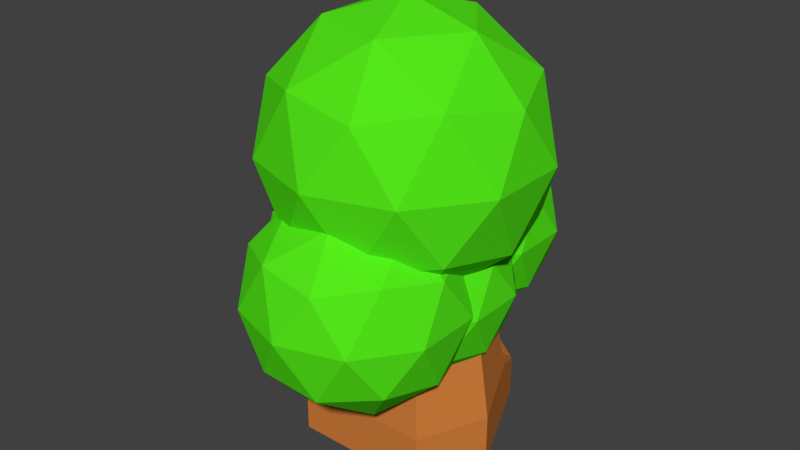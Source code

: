 # Source: arbusto002.blend  (saved by Blender 2.78.0; exported with 4.5.12 LTS)
import bpy
from mathutils import Matrix  # noqa: F401  (used for matrix-valued properties, if any)

bpy.ops.wm.read_factory_settings(use_empty=True)
scene = bpy.context.scene
scene.name = 'Scene'

# ---- collections
col_collection_1 = bpy.data.collections.new('Collection 1'); scene.collection.children.link(col_collection_1)

# ---- materials (node trees are filled in below, after node groups)
mat_folhaarb001 = bpy.data.materials.new('Folhaarb001')
mat_folhaarb001.alpha_threshold = 0.0
mat_folhaarb001.use_transparent_shadow = False
mat_folhaarb001.diffuse_color = (0.08825, 0.8, 0.01005, 1.0)
mat_folhaarb001.roughness = 0.5
mat_troncoarb001 = bpy.data.materials.new('Troncoarb001')
mat_troncoarb001.alpha_threshold = 0.0
mat_troncoarb001.use_transparent_shadow = False
mat_troncoarb001.diffuse_color = (0.6383, 0.2076, 0.04443, 1.0)
mat_troncoarb001.roughness = 0.5
mat_troncoarb001.line_color = (0.0, 0.0, 0.0, 1.0)

# ---- material node trees

# ---- world
world_world = bpy.data.worlds.new('World'); scene.world = world_world
world_world.color = (0.05088, 0.05088, 0.05088)
world_world.use_sun_shadow = False
world_world.sun_shadow_jitter_overblur = 0.0
world_world.cycles.sampling_method = 'MANUAL'

# ---- meshes
me_icosphere_004 = bpy.data.meshes.new('Icosphere.004')
me_icosphere_004.from_pydata([(0.0, 0.0, -1.0), (0.7236, -0.5257, -0.4472), (-0.2764, -0.8506, -0.4472), (-0.8944, 0.0, -0.4472), (-0.2764, 0.8506, -0.4472), (0.7236, 0.5257, -0.4472), (0.2764, -0.8506, 0.4472), (-0.7236, -0.5257, 0.4472), (-0.7236, 0.5257, 0.4472), (0.2764, 0.8506, 0.4472), (0.8944, 0.0, 0.4472), (0.0, 0.0, 1.0), (-0.1625, -0.5, -0.8507), (0.4253, -0.309, -0.8507), (0.2629, -0.809, -0.5257), (0.8506, 0.0, -0.5257), (0.4253, 0.309, -0.8507), (-0.5257, 0.0, -0.8507), (-0.6882, -0.5, -0.5257), (-0.1625, 0.5, -0.8507), (-0.6882, 0.5, -0.5257), (0.2629, 0.809, -0.5257), (0.9511, -0.309, 0.0), (0.9511, 0.309, 0.0), (0.0, -1.0, 0.0), (0.5878, -0.809, 0.0), (-0.9511, -0.309, 0.0), (-0.5878, -0.809, 0.0), (-0.5878, 0.809, 0.0), (-0.9511, 0.309, 0.0), (0.5878, 0.809, 0.0), (0.0, 1.0, 0.0), (0.6882, -0.5, 0.5257), (-0.2629, -0.809, 0.5257), (-0.8506, 0.0, 0.5257), (-0.2629, 0.809, 0.5257), (0.6882, 0.5, 0.5257), (0.1625, -0.5, 0.8507), (0.5257, 0.0, 0.8507), (-0.4253, -0.309, 0.8507), (-0.4253, 0.309, 0.8507), (0.1625, 0.5, 0.8507), (0.9497, 0.0, -1.101), (1.752, -0.5832, -0.4879), (0.6431, -0.9437, -0.4879), (-0.04252, 0.0, -0.4879), (0.6431, 0.9437, -0.4879), (1.752, 0.5832, -0.4879), (1.256, -0.9437, 0.5044), (0.147, -0.5832, 0.5044), (0.147, 0.5832, 0.5044), (1.256, 0.9437, 0.5044), (1.942, 0.0, 0.5043), (0.9497, 0.0, 1.118), (0.7695, -0.5547, -0.9355), (1.422, -0.3428, -0.9355), (1.241, -0.8975, -0.575), (1.893, 0.0, -0.575), (1.422, 0.3428, -0.9355), (0.3665, 0.0, -0.9355), (0.1863, -0.5547, -0.575), (0.7695, 0.5547, -0.9355), (0.1863, 0.5547, -0.575), (1.241, 0.8975, -0.575), (2.005, -0.3428, 0.00822), (2.005, 0.3428, 0.00822), (0.9497, -1.109, 0.00822), (1.602, -0.8975, 0.00822), (-0.1053, -0.3428, 0.00822), (0.2977, -0.8975, 0.00822), (0.2977, 0.8975, 0.00822), (-0.1053, 0.3428, 0.00822), (1.602, 0.8975, 0.00822), (0.9497, 1.109, 0.00822), (1.713, -0.5547, 0.5915), (0.6581, -0.8975, 0.5915), (0.006044, 0.0, 0.5915), (0.6581, 0.8975, 0.5915), (1.713, 0.5547, 0.5915), (1.13, -0.5547, 0.9519), (1.533, 0.0, 0.9519), (0.4779, -0.3428, 0.9519), (0.4779, 0.3428, 0.9519), (1.13, 0.5547, 0.9519), (0.7952, -0.7876, -1.179), (1.705, -1.448, -0.4847), (0.4479, -1.857, -0.4847), (-0.3288, -0.7876, -0.4847), (0.4479, 0.2813, -0.4847), (1.705, -0.127, -0.4847), (1.143, -1.857, 0.6393), (-0.1141, -1.448, 0.6393), (-0.1141, -0.127, 0.6393), (1.143, 0.2813, 0.6393), (1.919, -0.7876, 0.6393), (0.7952, -0.7876, 1.334), (0.5911, -1.416, -0.9917), (1.33, -1.176, -0.9917), (1.126, -1.804, -0.5834), (1.864, -0.7876, -0.5834), (1.33, -0.3993, -0.9917), (0.1345, -0.7876, -0.9917), (-0.06961, -1.416, -0.5834), (0.5911, -0.1593, -0.9917), (-0.06961, -0.1593, -0.5834), (1.126, 0.229, -0.5834), (1.99, -1.176, 0.07729), (1.99, -0.3993, 0.07729), (0.7952, -2.044, 0.07729), (1.534, -1.804, 0.07729), (-0.3999, -1.176, 0.07729), (0.05657, -1.804, 0.07729), (0.05657, 0.229, 0.07729), (-0.3999, -0.3993, 0.07729), (1.534, 0.229, 0.07729), (0.7952, 0.469, 0.07729), (1.66, -1.416, 0.738), (0.4649, -1.804, 0.738), (-0.2738, -0.7876, 0.738), (0.4649, 0.229, 0.738), (1.66, -0.1593, 0.738), (0.9994, -1.416, 1.146), (1.456, -0.7876, 1.146), (0.2607, -1.176, 1.146), (0.2607, -0.3993, 1.146), (0.9994, -0.1593, 1.146), (0.7952, 0.9702, -0.7933), (1.611, 0.3777, -0.1704), (0.4837, 0.01157, -0.1704), (-0.2128, 0.9702, -0.1704), (0.4837, 1.929, -0.1704), (1.611, 1.563, -0.1704), (1.107, 0.01157, 0.8376), (-0.02026, 0.3777, 0.8376), (-0.02026, 1.563, 0.8376), (1.107, 1.929, 0.8376), (1.803, 0.9702, 0.8376), (0.7952, 0.9702, 1.461), (0.6121, 0.4067, -0.625), (1.275, 0.622, -0.625), (1.091, 0.0585, -0.2589), (1.754, 0.9702, -0.2589), (1.275, 1.318, -0.625), (0.2027, 0.9702, -0.625), (0.01966, 0.4067, -0.2589), (0.6121, 1.534, -0.625), (0.01966, 1.534, -0.2589), (1.091, 1.882, -0.2589), (1.867, 0.622, 0.3336), (1.867, 1.318, 0.3336), (0.7952, -0.1567, 0.3336), (1.458, 0.05849, 0.3336), (-0.2766, 0.622, 0.3336), (0.1328, 0.05849, 0.3336), (0.1328, 1.882, 0.3336), (-0.2766, 1.318, 0.3336), (1.458, 1.882, 0.3336), (0.7952, 2.097, 0.3336), (1.571, 0.4067, 0.9261), (0.499, 0.0585, 0.9261), (-0.1634, 0.9702, 0.9261), (0.499, 1.882, 0.9261), (1.571, 1.534, 0.9261), (0.9783, 0.4067, 1.292), (1.388, 0.9702, 1.292), (0.3159, 0.622, 1.292), (0.3159, 1.318, 1.292), (0.9783, 1.534, 1.292), (0.7952, 0.0, -0.07134), (1.949, -0.8386, 0.8104), (0.3543, -1.357, 0.8104), (-0.6315, 0.0, 0.8104), (0.3543, 1.357, 0.8104), (1.949, 0.8386, 0.8104), (1.236, -1.357, 2.237), (-0.3591, -0.8386, 2.237), (-0.3591, 0.8386, 2.237), (1.236, 1.357, 2.237), (2.222, 0.0, 2.237), (0.7952, 0.0, 3.119), (0.5361, -0.7976, 0.1669), (1.474, -0.4929, 0.1669), (1.215, -1.29, 0.6852), (2.152, 0.0, 0.6852), (1.474, 0.4929, 0.1669), (-0.04341, 0.0, 0.1669), (-0.3026, -0.7976, 0.6852), (0.5361, 0.7976, 0.1669), (-0.3026, 0.7976, 0.6852), (1.215, 1.29, 0.6852), (2.312, -0.4929, 1.524), (2.312, 0.4929, 1.524), (0.7952, -1.595, 1.524), (1.733, -1.291, 1.524), (-0.7219, -0.4929, 1.524), (-0.1424, -1.291, 1.524), (-0.1424, 1.291, 1.524), (-0.7219, 0.4929, 1.524), (1.733, 1.291, 1.524), (0.7952, 1.595, 1.524), (1.893, -0.7976, 2.362), (0.3759, -1.29, 2.362), (-0.5617, 0.0, 2.362), (0.3759, 1.29, 2.362), (1.893, 0.7976, 2.362), (1.054, -0.7976, 2.881), (1.634, 0.0, 2.881), (0.1168, -0.4929, 2.881), (0.1168, 0.4929, 2.881), (1.054, 0.7976, 2.881)], [], [(0, 13, 12), (1, 13, 15), (0, 12, 17), (0, 17, 19), (0, 19, 16), (1, 15, 22), (2, 14, 24), (3, 18, 26), (4, 20, 28), (5, 21, 30), (1, 22, 25), (2, 24, 27), (3, 26, 29), (4, 28, 31), (5, 30, 23), (6, 32, 37), (7, 33, 39), (8, 34, 40), (9, 35, 41), (10, 36, 38), (38, 41, 11), (38, 36, 41), (36, 9, 41), (41, 40, 11), (41, 35, 40), (35, 8, 40), (40, 39, 11), (40, 34, 39), (34, 7, 39), (39, 37, 11), (39, 33, 37), (33, 6, 37), (37, 38, 11), (37, 32, 38), (32, 10, 38), (23, 36, 10), (23, 30, 36), (30, 9, 36), (31, 35, 9), (31, 28, 35), (28, 8, 35), (29, 34, 8), (29, 26, 34), (26, 7, 34), (27, 33, 7), (27, 24, 33), (24, 6, 33), (25, 32, 6), (25, 22, 32), (22, 10, 32), (30, 31, 9), (30, 21, 31), (21, 4, 31), (28, 29, 8), (28, 20, 29), (20, 3, 29), (26, 27, 7), (26, 18, 27), (18, 2, 27), (24, 25, 6), (24, 14, 25), (14, 1, 25), (22, 23, 10), (22, 15, 23), (15, 5, 23), (16, 21, 5), (16, 19, 21), (19, 4, 21), (19, 20, 4), (19, 17, 20), (17, 3, 20), (17, 18, 3), (17, 12, 18), (12, 2, 18), (15, 16, 5), (15, 13, 16), (13, 0, 16), (12, 14, 2), (12, 13, 14), (13, 1, 14), (42, 55, 54), (43, 55, 57), (42, 54, 59), (42, 59, 61), (42, 61, 58), (43, 57, 64), (44, 56, 66), (45, 60, 68), (46, 62, 70), (47, 63, 72), (43, 64, 67), (44, 66, 69), (45, 68, 71), (46, 70, 73), (47, 72, 65), (48, 74, 79), (49, 75, 81), (50, 76, 82), (51, 77, 83), (52, 78, 80), (80, 83, 53), (80, 78, 83), (78, 51, 83), (83, 82, 53), (83, 77, 82), (77, 50, 82), (82, 81, 53), (82, 76, 81), (76, 49, 81), (81, 79, 53), (81, 75, 79), (75, 48, 79), (79, 80, 53), (79, 74, 80), (74, 52, 80), (65, 78, 52), (65, 72, 78), (72, 51, 78), (73, 77, 51), (73, 70, 77), (70, 50, 77), (71, 76, 50), (71, 68, 76), (68, 49, 76), (69, 75, 49), (69, 66, 75), (66, 48, 75), (67, 74, 48), (67, 64, 74), (64, 52, 74), (72, 73, 51), (72, 63, 73), (63, 46, 73), (70, 71, 50), (70, 62, 71), (62, 45, 71), (68, 69, 49), (68, 60, 69), (60, 44, 69), (66, 67, 48), (66, 56, 67), (56, 43, 67), (64, 65, 52), (64, 57, 65), (57, 47, 65), (58, 63, 47), (58, 61, 63), (61, 46, 63), (61, 62, 46), (61, 59, 62), (59, 45, 62), (59, 60, 45), (59, 54, 60), (54, 44, 60), (57, 58, 47), (57, 55, 58), (55, 42, 58), (54, 56, 44), (54, 55, 56), (55, 43, 56), (84, 97, 96), (85, 97, 99), (84, 96, 101), (84, 101, 103), (84, 103, 100), (85, 99, 106), (86, 98, 108), (87, 102, 110), (88, 104, 112), (89, 105, 114), (85, 106, 109), (86, 108, 111), (87, 110, 113), (88, 112, 115), (89, 114, 107), (90, 116, 121), (91, 117, 123), (92, 118, 124), (93, 119, 125), (94, 120, 122), (122, 125, 95), (122, 120, 125), (120, 93, 125), (125, 124, 95), (125, 119, 124), (119, 92, 124), (124, 123, 95), (124, 118, 123), (118, 91, 123), (123, 121, 95), (123, 117, 121), (117, 90, 121), (121, 122, 95), (121, 116, 122), (116, 94, 122), (107, 120, 94), (107, 114, 120), (114, 93, 120), (115, 119, 93), (115, 112, 119), (112, 92, 119), (113, 118, 92), (113, 110, 118), (110, 91, 118), (111, 117, 91), (111, 108, 117), (108, 90, 117), (109, 116, 90), (109, 106, 116), (106, 94, 116), (114, 115, 93), (114, 105, 115), (105, 88, 115), (112, 113, 92), (112, 104, 113), (104, 87, 113), (110, 111, 91), (110, 102, 111), (102, 86, 111), (108, 109, 90), (108, 98, 109), (98, 85, 109), (106, 107, 94), (106, 99, 107), (99, 89, 107), (100, 105, 89), (100, 103, 105), (103, 88, 105), (103, 104, 88), (103, 101, 104), (101, 87, 104), (101, 102, 87), (101, 96, 102), (96, 86, 102), (99, 100, 89), (99, 97, 100), (97, 84, 100), (96, 98, 86), (96, 97, 98), (97, 85, 98), (126, 139, 138), (127, 139, 141), (126, 138, 143), (126, 143, 145), (126, 145, 142), (127, 141, 148), (128, 140, 150), (129, 144, 152), (130, 146, 154), (131, 147, 156), (127, 148, 151), (128, 150, 153), (129, 152, 155), (130, 154, 157), (131, 156, 149), (132, 158, 163), (133, 159, 165), (134, 160, 166), (135, 161, 167), (136, 162, 164), (164, 167, 137), (164, 162, 167), (162, 135, 167), (167, 166, 137), (167, 161, 166), (161, 134, 166), (166, 165, 137), (166, 160, 165), (160, 133, 165), (165, 163, 137), (165, 159, 163), (159, 132, 163), (163, 164, 137), (163, 158, 164), (158, 136, 164), (149, 162, 136), (149, 156, 162), (156, 135, 162), (157, 161, 135), (157, 154, 161), (154, 134, 161), (155, 160, 134), (155, 152, 160), (152, 133, 160), (153, 159, 133), (153, 150, 159), (150, 132, 159), (151, 158, 132), (151, 148, 158), (148, 136, 158), (156, 157, 135), (156, 147, 157), (147, 130, 157), (154, 155, 134), (154, 146, 155), (146, 129, 155), (152, 153, 133), (152, 144, 153), (144, 128, 153), (150, 151, 132), (150, 140, 151), (140, 127, 151), (148, 149, 136), (148, 141, 149), (141, 131, 149), (142, 147, 131), (142, 145, 147), (145, 130, 147), (145, 146, 130), (145, 143, 146), (143, 129, 146), (143, 144, 129), (143, 138, 144), (138, 128, 144), (141, 142, 131), (141, 139, 142), (139, 126, 142), (138, 140, 128), (138, 139, 140), (139, 127, 140), (168, 181, 180), (169, 181, 183), (168, 180, 185), (168, 185, 187), (168, 187, 184), (169, 183, 190), (170, 182, 192), (171, 186, 194), (172, 188, 196), (173, 189, 198), (169, 190, 193), (170, 192, 195), (171, 194, 197), (172, 196, 199), (173, 198, 191), (174, 200, 205), (175, 201, 207), (176, 202, 208), (177, 203, 209), (178, 204, 206), (206, 209, 179), (206, 204, 209), (204, 177, 209), (209, 208, 179), (209, 203, 208), (203, 176, 208), (208, 207, 179), (208, 202, 207), (202, 175, 207), (207, 205, 179), (207, 201, 205), (201, 174, 205), (205, 206, 179), (205, 200, 206), (200, 178, 206), (191, 204, 178), (191, 198, 204), (198, 177, 204), (199, 203, 177), (199, 196, 203), (196, 176, 203), (197, 202, 176), (197, 194, 202), (194, 175, 202), (195, 201, 175), (195, 192, 201), (192, 174, 201), (193, 200, 174), (193, 190, 200), (190, 178, 200), (198, 199, 177), (198, 189, 199), (189, 172, 199), (196, 197, 176), (196, 188, 197), (188, 171, 197), (194, 195, 175), (194, 186, 195), (186, 170, 195), (192, 193, 174), (192, 182, 193), (182, 169, 193), (190, 191, 178), (190, 183, 191), (183, 173, 191), (184, 189, 173), (184, 187, 189), (187, 172, 189), (187, 188, 172), (187, 185, 188), (185, 171, 188), (185, 186, 171), (185, 180, 186), (180, 170, 186), (183, 184, 173), (183, 181, 184), (181, 168, 184), (180, 182, 170), (180, 181, 182), (181, 169, 182)])
me_icosphere_004.materials.append(mat_folhaarb001)
me_icosphere_004.use_remesh_preserve_volume = False
me_icosphere_004.use_remesh_preserve_attributes = False
me_icosphere_004.use_mirror_vertex_groups = False
me_icosphere_004.update()
me_cube = bpy.data.meshes.new('Cube')
me_cube.from_pydata([(1.0, 1.0, -1.0), (1.0, -1.0, -1.0), (-1.0, -1.0, -1.0), (-1.0, 1.0, -1.0), (0.5018, 0.5018, 3.155), (0.5018, -0.5018, 3.155), (-0.5018, -0.5018, 3.155), (-0.5018, 0.5018, 3.155), (1.0, 1.0, -0.08232), (0.9036, 0.9036, 0.6486), (0.8058, 0.8058, 1.44), (0.7087, 0.7087, 2.12), (0.6285, 0.6285, 2.684), (1.0, -1.0, -0.2498), (0.9036, -0.9036, 0.6486), (0.8058, -0.8058, 1.44), (0.7087, -0.7087, 2.12), (0.6285, -0.6285, 2.684), (-1.0, -1.0, -0.2498), (-0.9036, -0.9036, 0.6486), (-0.8058, -0.8058, 1.44), (-0.7087, -0.7087, 2.12), (-0.6285, -0.6285, 2.684), (-1.0, 1.0, -0.1441), (-0.9036, 0.9036, 0.6486), (-0.8058, 0.8058, 1.44), (-0.7087, 0.7087, 2.12), (-0.6285, 0.6285, 2.684), (0.4407, 2.02, -1.055), (-0.4407, 2.02, -1.055), (0.4407, 2.02, -0.7243), (-0.4407, 2.02, -0.7243), (-0.7775, 1.526, -0.3529), (-0.7775, 1.526, -0.9361), (0.7775, 1.526, -0.3529), (0.7775, 1.526, -0.9361), (1.43, -5.96e-08, -1.0), (-1.43, 2.98e-07, -1.0), (0.7175, -3.313e-07, 3.155), (-0.7175, 2.768e-08, 3.155), (-1.43, 2.384e-07, -0.2498), (-1.292, 2.069e-07, 0.6486), (-1.152, 1.74e-07, 1.44), (-1.013, 9.705e-08, 2.12), (-0.8985, 7.074e-08, 2.684), (1.43, -1.192e-07, -0.2498), (1.292, -1.701e-07, 0.6486), (1.152, -2.103e-07, 1.44), (1.013, -2.831e-07, 2.12), (0.8985, -3.413e-07, 2.684), (1.788e-07, 1.0, -1.0), (0.0, -1.0, -1.0), (6.959e-08, 0.5018, 3.155), (-3.193e-07, -0.5018, 3.155), (1.173e-07, 0.6285, 2.684), (1.47e-07, 0.7087, 2.12), (1.786e-07, 0.8058, 1.44), (2.11e-07, 0.9036, 0.6486), (2.384e-07, 1.0, 0.2411), (-1.192e-07, -1.0, -0.2498), (-1.661e-07, -0.9036, 0.6486), (-2.536e-07, -0.8058, 1.44), (-2.754e-07, -0.7087, 2.12), (-2.948e-07, -0.6285, 2.684), (5.662e-07, 2.338, -1.055), (5.662e-07, 2.338, -0.7243), (3.576e-07, 1.526, -0.9361), (3.576e-07, 1.526, -0.3529), (-1.099e-07, -1.518e-07, 3.155), (5.96e-08, 1.192e-07, -1.0)], [], [(69, 51, 2, 37), (68, 39, 6, 53), (49, 38, 5, 17), (63, 53, 6, 22), (44, 39, 7, 27), (33, 32, 31, 29), (52, 54, 27, 7), (54, 55, 26, 27), (55, 56, 25, 26), (56, 57, 24, 25), (57, 58, 23, 24), (37, 40, 23, 3), (40, 41, 24, 23), (41, 42, 25, 24), (42, 43, 26, 25), (43, 44, 27, 26), (51, 59, 18, 2), (59, 60, 19, 18), (60, 61, 20, 19), (61, 62, 21, 20), (62, 63, 22, 21), (36, 45, 13, 1), (45, 46, 14, 13), (46, 47, 15, 14), (47, 48, 16, 15), (48, 49, 17, 16), (65, 64, 29, 31), (67, 34, 30, 65), (66, 33, 29, 64), (34, 35, 28, 30), (8, 0, 35, 34), (50, 3, 33, 66), (58, 8, 34, 67), (3, 23, 32, 33), (11, 12, 49, 48), (10, 11, 48, 47), (9, 10, 47, 46), (8, 9, 46, 45), (0, 8, 45, 36), (21, 22, 44, 43), (20, 21, 43, 42), (19, 20, 42, 41), (18, 19, 41, 40), (2, 18, 40, 37), (22, 6, 39, 44), (12, 4, 38, 49), (52, 7, 39, 68), (50, 69, 37, 3), (0, 36, 69, 50), (4, 52, 68, 38), (23, 58, 67, 32), (0, 50, 66, 35), (35, 66, 64, 28), (32, 67, 65, 31), (30, 28, 64, 65), (16, 17, 63, 62), (15, 16, 62, 61), (14, 15, 61, 60), (13, 14, 60, 59), (1, 13, 59, 51), (9, 8, 58, 57), (10, 9, 57, 56), (11, 10, 56, 55), (12, 11, 55, 54), (4, 12, 54, 52), (17, 5, 53, 63), (38, 68, 53, 5), (36, 1, 51, 69)])
me_cube.materials.append(mat_troncoarb001)
me_cube.use_remesh_preserve_volume = False
me_cube.use_remesh_preserve_attributes = False
me_cube.use_mirror_vertex_groups = False
me_cube.update()

# ---- objects
ob_folhas = bpy.data.objects.new('Folhas', me_icosphere_004)
ob_tronco = bpy.data.objects.new('Tronco', me_cube)

# ---- transforms, parenting, visibility, modifiers, constraints
ob_folhas.location = (-0.3896, 0.0, 0.593)
ob_folhas.scale = (0.49, 0.49, 0.49)
ob_folhas.lineart.crease_threshold = 0.0
ob_tronco.location = (0.0, 0.0, 0.0)
ob_tronco.scale = (0.3948, 0.3948, 0.3948)
ob_tronco.lock_rotations_4d = False
ob_tronco.empty_display_type = 'ARROWS'
ob_tronco.lineart.crease_threshold = 0.0

# ---- collection membership
col_collection_1.objects.link(ob_folhas)
col_collection_1.objects.link(ob_tronco)

# ---- scene / render settings (as saved in the file)
scene.frame_start = 1; scene.frame_end = 250; scene.frame_set(1)
scene.render.engine = 'BLENDER_EEVEE_NEXT'
scene.render.resolution_percentage = 50
scene.render.dither_intensity = 0.0
scene.cycles.use_denoising = False
scene.cycles.samples = 128
scene.cycles.sampling_pattern = 'TABULATED_SOBOL'
scene.cycles.light_sampling_threshold = 0.0
scene.cycles.use_adaptive_sampling = False
scene.cycles.use_light_tree = False
scene.cycles.blur_glossy = 0.0
scene.cycles.sample_clamp_indirect = 0.0
scene.view_settings.view_transform = 'Standard'
bpy.context.view_layer.update()

# ---- added for rendering (the .blend has no active camera and no usable light): camera, sun
cam_auto = bpy.data.cameras.new('AutoCamera')
cam_auto.lens = 50.0
cam_auto.sensor_width = 36.0
cam_auto.clip_end = 1000.0
ob_auto_camera = bpy.data.objects.new('AutoCamera', cam_auto)
scene.collection.objects.link(ob_auto_camera)
ob_auto_camera.location = (3.29443, -4.00775, 3.53285)
ob_auto_camera.rotation_euler = (1.09748, -7.21219e-08, 0.694738)
scene.camera = ob_auto_camera
light_auto_sun = bpy.data.lights.new('AutoSun', 'SUN')
light_auto_sun.energy = 3.0
light_auto_sun.angle = 0.0523599
ob_auto_sun = bpy.data.objects.new('AutoSun', light_auto_sun)
scene.collection.objects.link(ob_auto_sun)
ob_auto_sun.rotation_euler = (0.872665, 0.174533, 0.523599)
bpy.context.view_layer.update()
